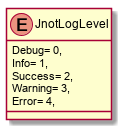

The diagram above was rendered by PlantUML. Its source (embedded in the PNG):
@startuml
enum JnotLogLevel {
    Debug= 0,
    Info= 1,
    Success= 2,
    Warning= 3,
    Error= 4,
}
@enduml